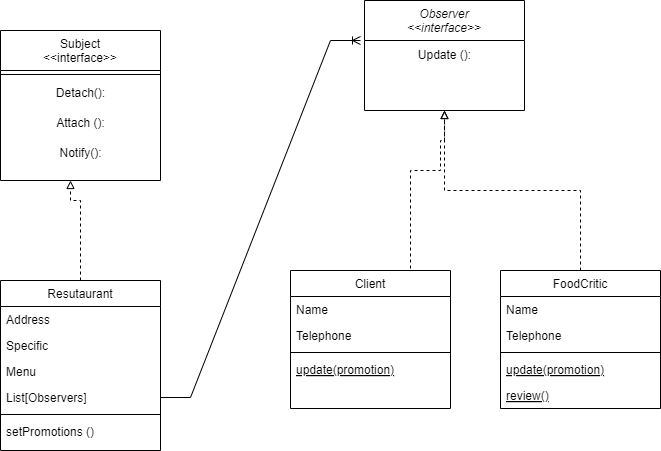

The diagram above was exported from draw.io. Its source (the exported page's mxGraphModel, read from the mxfile embedded in the PNG):
<mxGraphModel dx="1393" dy="796" grid="1" gridSize="10" guides="1" tooltips="1" connect="1" arrows="1" fold="1" page="1" pageScale="1" pageWidth="827" pageHeight="1169" math="0" shadow="0">
  <root>
    <mxCell id="WIyWlLk6GJQsqaUBKTNV-0" />
    <mxCell id="WIyWlLk6GJQsqaUBKTNV-1" parent="WIyWlLk6GJQsqaUBKTNV-0" />
    <mxCell id="zkfFHV4jXpPFQw0GAbJ--0" value="Observer&#10;&lt;&lt;interface&gt;&gt;" style="swimlane;fontStyle=2;align=center;verticalAlign=top;childLayout=stackLayout;horizontal=1;startSize=40;horizontalStack=0;resizeParent=1;resizeLast=0;collapsible=1;marginBottom=0;rounded=0;shadow=0;strokeWidth=1;" parent="WIyWlLk6GJQsqaUBKTNV-1" vertex="1">
      <mxGeometry x="414" y="130" width="160" height="110" as="geometry">
        <mxRectangle x="230" y="140" width="160" height="26" as="alternateBounds" />
      </mxGeometry>
    </mxCell>
    <mxCell id="B6WAYo0yVdKwaHdNshXO-0" value="Update ():" style="text;html=1;align=center;verticalAlign=middle;resizable=0;points=[];autosize=1;strokeColor=none;fillColor=none;" vertex="1" parent="zkfFHV4jXpPFQw0GAbJ--0">
      <mxGeometry y="40" width="160" height="30" as="geometry" />
    </mxCell>
    <mxCell id="zkfFHV4jXpPFQw0GAbJ--6" value="Client" style="swimlane;fontStyle=0;align=center;verticalAlign=top;childLayout=stackLayout;horizontal=1;startSize=26;horizontalStack=0;resizeParent=1;resizeLast=0;collapsible=1;marginBottom=0;rounded=0;shadow=0;strokeWidth=1;" parent="WIyWlLk6GJQsqaUBKTNV-1" vertex="1">
      <mxGeometry x="340" y="400" width="160" height="138" as="geometry">
        <mxRectangle x="130" y="380" width="160" height="26" as="alternateBounds" />
      </mxGeometry>
    </mxCell>
    <mxCell id="zkfFHV4jXpPFQw0GAbJ--7" value="Name" style="text;align=left;verticalAlign=top;spacingLeft=4;spacingRight=4;overflow=hidden;rotatable=0;points=[[0,0.5],[1,0.5]];portConstraint=eastwest;" parent="zkfFHV4jXpPFQw0GAbJ--6" vertex="1">
      <mxGeometry y="26" width="160" height="26" as="geometry" />
    </mxCell>
    <mxCell id="zkfFHV4jXpPFQw0GAbJ--8" value="Telephone" style="text;align=left;verticalAlign=top;spacingLeft=4;spacingRight=4;overflow=hidden;rotatable=0;points=[[0,0.5],[1,0.5]];portConstraint=eastwest;rounded=0;shadow=0;html=0;" parent="zkfFHV4jXpPFQw0GAbJ--6" vertex="1">
      <mxGeometry y="52" width="160" height="26" as="geometry" />
    </mxCell>
    <mxCell id="zkfFHV4jXpPFQw0GAbJ--9" value="" style="line;html=1;strokeWidth=1;align=left;verticalAlign=middle;spacingTop=-1;spacingLeft=3;spacingRight=3;rotatable=0;labelPosition=right;points=[];portConstraint=eastwest;" parent="zkfFHV4jXpPFQw0GAbJ--6" vertex="1">
      <mxGeometry y="78" width="160" height="8" as="geometry" />
    </mxCell>
    <mxCell id="zkfFHV4jXpPFQw0GAbJ--10" value="update(promotion)" style="text;align=left;verticalAlign=top;spacingLeft=4;spacingRight=4;overflow=hidden;rotatable=0;points=[[0,0.5],[1,0.5]];portConstraint=eastwest;fontStyle=4" parent="zkfFHV4jXpPFQw0GAbJ--6" vertex="1">
      <mxGeometry y="86" width="160" height="26" as="geometry" />
    </mxCell>
    <mxCell id="zkfFHV4jXpPFQw0GAbJ--13" value="Subject&#10;&lt;&lt;interface&gt;&gt;" style="swimlane;fontStyle=0;align=center;verticalAlign=top;childLayout=stackLayout;horizontal=1;startSize=40;horizontalStack=0;resizeParent=1;resizeLast=0;collapsible=1;marginBottom=0;rounded=0;shadow=0;strokeWidth=1;" parent="WIyWlLk6GJQsqaUBKTNV-1" vertex="1">
      <mxGeometry x="50" y="160" width="160" height="150" as="geometry">
        <mxRectangle x="340" y="380" width="170" height="26" as="alternateBounds" />
      </mxGeometry>
    </mxCell>
    <mxCell id="zkfFHV4jXpPFQw0GAbJ--15" value="" style="line;html=1;strokeWidth=1;align=left;verticalAlign=middle;spacingTop=-1;spacingLeft=3;spacingRight=3;rotatable=0;labelPosition=right;points=[];portConstraint=eastwest;" parent="zkfFHV4jXpPFQw0GAbJ--13" vertex="1">
      <mxGeometry y="40" width="160" height="8" as="geometry" />
    </mxCell>
    <mxCell id="B6WAYo0yVdKwaHdNshXO-2" value="Detach():" style="text;html=1;align=center;verticalAlign=middle;resizable=0;points=[];autosize=1;strokeColor=none;fillColor=none;" vertex="1" parent="zkfFHV4jXpPFQw0GAbJ--13">
      <mxGeometry y="48" width="160" height="30" as="geometry" />
    </mxCell>
    <mxCell id="B6WAYo0yVdKwaHdNshXO-1" value="Attach ():" style="text;html=1;align=center;verticalAlign=middle;resizable=0;points=[];autosize=1;strokeColor=none;fillColor=none;" vertex="1" parent="zkfFHV4jXpPFQw0GAbJ--13">
      <mxGeometry y="78" width="160" height="30" as="geometry" />
    </mxCell>
    <mxCell id="B6WAYo0yVdKwaHdNshXO-3" value="Notify():" style="text;html=1;align=center;verticalAlign=middle;resizable=0;points=[];autosize=1;strokeColor=none;fillColor=none;" vertex="1" parent="zkfFHV4jXpPFQw0GAbJ--13">
      <mxGeometry y="108" width="160" height="30" as="geometry" />
    </mxCell>
    <mxCell id="zkfFHV4jXpPFQw0GAbJ--17" value="Resutaurant" style="swimlane;fontStyle=0;align=center;verticalAlign=top;childLayout=stackLayout;horizontal=1;startSize=26;horizontalStack=0;resizeParent=1;resizeLast=0;collapsible=1;marginBottom=0;rounded=0;shadow=0;strokeWidth=1;" parent="WIyWlLk6GJQsqaUBKTNV-1" vertex="1">
      <mxGeometry x="50" y="410" width="160" height="170" as="geometry">
        <mxRectangle x="550" y="140" width="160" height="26" as="alternateBounds" />
      </mxGeometry>
    </mxCell>
    <mxCell id="zkfFHV4jXpPFQw0GAbJ--18" value="Address" style="text;align=left;verticalAlign=top;spacingLeft=4;spacingRight=4;overflow=hidden;rotatable=0;points=[[0,0.5],[1,0.5]];portConstraint=eastwest;" parent="zkfFHV4jXpPFQw0GAbJ--17" vertex="1">
      <mxGeometry y="26" width="160" height="26" as="geometry" />
    </mxCell>
    <mxCell id="zkfFHV4jXpPFQw0GAbJ--19" value="Specific" style="text;align=left;verticalAlign=top;spacingLeft=4;spacingRight=4;overflow=hidden;rotatable=0;points=[[0,0.5],[1,0.5]];portConstraint=eastwest;rounded=0;shadow=0;html=0;" parent="zkfFHV4jXpPFQw0GAbJ--17" vertex="1">
      <mxGeometry y="52" width="160" height="26" as="geometry" />
    </mxCell>
    <mxCell id="zkfFHV4jXpPFQw0GAbJ--20" value="Menu" style="text;align=left;verticalAlign=top;spacingLeft=4;spacingRight=4;overflow=hidden;rotatable=0;points=[[0,0.5],[1,0.5]];portConstraint=eastwest;rounded=0;shadow=0;html=0;" parent="zkfFHV4jXpPFQw0GAbJ--17" vertex="1">
      <mxGeometry y="78" width="160" height="26" as="geometry" />
    </mxCell>
    <mxCell id="B6WAYo0yVdKwaHdNshXO-14" value="" style="edgeStyle=entityRelationEdgeStyle;fontSize=12;html=1;endArrow=ERoneToMany;rounded=0;" edge="1" parent="zkfFHV4jXpPFQw0GAbJ--17" source="zkfFHV4jXpPFQw0GAbJ--22">
      <mxGeometry width="100" height="100" relative="1" as="geometry">
        <mxPoint x="100.00000000000003" y="121.49199999999996" as="sourcePoint" />
        <mxPoint x="360" y="-240" as="targetPoint" />
        <Array as="points">
          <mxPoint x="301.04" y="2.5" />
          <mxPoint x="301.04" y="-37.5" />
          <mxPoint x="271.04" y="-47.5" />
        </Array>
      </mxGeometry>
    </mxCell>
    <mxCell id="zkfFHV4jXpPFQw0GAbJ--22" value="List[Observers]" style="text;align=left;verticalAlign=top;spacingLeft=4;spacingRight=4;overflow=hidden;rotatable=0;points=[[0,0.5],[1,0.5]];portConstraint=eastwest;rounded=0;shadow=0;html=0;" parent="zkfFHV4jXpPFQw0GAbJ--17" vertex="1">
      <mxGeometry y="104" width="160" height="26" as="geometry" />
    </mxCell>
    <mxCell id="zkfFHV4jXpPFQw0GAbJ--23" value="" style="line;html=1;strokeWidth=1;align=left;verticalAlign=middle;spacingTop=-1;spacingLeft=3;spacingRight=3;rotatable=0;labelPosition=right;points=[];portConstraint=eastwest;" parent="zkfFHV4jXpPFQw0GAbJ--17" vertex="1">
      <mxGeometry y="130" width="160" height="8" as="geometry" />
    </mxCell>
    <mxCell id="zkfFHV4jXpPFQw0GAbJ--24" value="setPromotions ()" style="text;align=left;verticalAlign=top;spacingLeft=4;spacingRight=4;overflow=hidden;rotatable=0;points=[[0,0.5],[1,0.5]];portConstraint=eastwest;" parent="zkfFHV4jXpPFQw0GAbJ--17" vertex="1">
      <mxGeometry y="138" width="160" height="26" as="geometry" />
    </mxCell>
    <mxCell id="B6WAYo0yVdKwaHdNshXO-4" value="" style="html=1;labelBackgroundColor=#ffffff;jettySize=auto;orthogonalLoop=1;fontSize=14;rounded=0;jumpStyle=gap;edgeStyle=orthogonalEdgeStyle;startArrow=none;endArrow=block;endFill=0;dashed=1;strokeWidth=1;exitX=0.5;exitY=0;exitDx=0;exitDy=0;" edge="1" parent="WIyWlLk6GJQsqaUBKTNV-1" source="zkfFHV4jXpPFQw0GAbJ--17">
      <mxGeometry width="48" height="48" relative="1" as="geometry">
        <mxPoint x="130" y="400" as="sourcePoint" />
        <mxPoint x="120" y="310" as="targetPoint" />
        <Array as="points">
          <mxPoint x="130" y="330" />
          <mxPoint x="120" y="330" />
        </Array>
      </mxGeometry>
    </mxCell>
    <mxCell id="B6WAYo0yVdKwaHdNshXO-5" value="" style="html=1;labelBackgroundColor=#ffffff;jettySize=auto;orthogonalLoop=1;fontSize=14;rounded=0;jumpStyle=gap;edgeStyle=orthogonalEdgeStyle;startArrow=none;endArrow=block;endFill=0;dashed=1;strokeWidth=1;exitX=0.5;exitY=0;exitDx=0;exitDy=0;entryX=0.5;entryY=1;entryDx=0;entryDy=0;" edge="1" parent="WIyWlLk6GJQsqaUBKTNV-1" source="zkfFHV4jXpPFQw0GAbJ--6" target="zkfFHV4jXpPFQw0GAbJ--0">
      <mxGeometry width="48" height="48" relative="1" as="geometry">
        <mxPoint x="450" y="320" as="sourcePoint" />
        <mxPoint x="530" y="270" as="targetPoint" />
        <Array as="points">
          <mxPoint x="460" y="400" />
          <mxPoint x="460" y="300" />
          <mxPoint x="490" y="300" />
          <mxPoint x="490" y="270" />
          <mxPoint x="494" y="270" />
        </Array>
      </mxGeometry>
    </mxCell>
    <mxCell id="B6WAYo0yVdKwaHdNshXO-7" value="FoodCritic" style="swimlane;fontStyle=0;align=center;verticalAlign=top;childLayout=stackLayout;horizontal=1;startSize=26;horizontalStack=0;resizeParent=1;resizeLast=0;collapsible=1;marginBottom=0;rounded=0;shadow=0;strokeWidth=1;" vertex="1" parent="WIyWlLk6GJQsqaUBKTNV-1">
      <mxGeometry x="550" y="400" width="160" height="138" as="geometry">
        <mxRectangle x="130" y="380" width="160" height="26" as="alternateBounds" />
      </mxGeometry>
    </mxCell>
    <mxCell id="B6WAYo0yVdKwaHdNshXO-8" value="Name" style="text;align=left;verticalAlign=top;spacingLeft=4;spacingRight=4;overflow=hidden;rotatable=0;points=[[0,0.5],[1,0.5]];portConstraint=eastwest;" vertex="1" parent="B6WAYo0yVdKwaHdNshXO-7">
      <mxGeometry y="26" width="160" height="26" as="geometry" />
    </mxCell>
    <mxCell id="B6WAYo0yVdKwaHdNshXO-9" value="Telephone" style="text;align=left;verticalAlign=top;spacingLeft=4;spacingRight=4;overflow=hidden;rotatable=0;points=[[0,0.5],[1,0.5]];portConstraint=eastwest;rounded=0;shadow=0;html=0;" vertex="1" parent="B6WAYo0yVdKwaHdNshXO-7">
      <mxGeometry y="52" width="160" height="26" as="geometry" />
    </mxCell>
    <mxCell id="B6WAYo0yVdKwaHdNshXO-10" value="" style="line;html=1;strokeWidth=1;align=left;verticalAlign=middle;spacingTop=-1;spacingLeft=3;spacingRight=3;rotatable=0;labelPosition=right;points=[];portConstraint=eastwest;" vertex="1" parent="B6WAYo0yVdKwaHdNshXO-7">
      <mxGeometry y="78" width="160" height="8" as="geometry" />
    </mxCell>
    <mxCell id="B6WAYo0yVdKwaHdNshXO-11" value="update(promotion)" style="text;align=left;verticalAlign=top;spacingLeft=4;spacingRight=4;overflow=hidden;rotatable=0;points=[[0,0.5],[1,0.5]];portConstraint=eastwest;fontStyle=4" vertex="1" parent="B6WAYo0yVdKwaHdNshXO-7">
      <mxGeometry y="86" width="160" height="26" as="geometry" />
    </mxCell>
    <mxCell id="B6WAYo0yVdKwaHdNshXO-12" value="review()" style="text;align=left;verticalAlign=top;spacingLeft=4;spacingRight=4;overflow=hidden;rotatable=0;points=[[0,0.5],[1,0.5]];portConstraint=eastwest;fontStyle=4" vertex="1" parent="B6WAYo0yVdKwaHdNshXO-7">
      <mxGeometry y="112" width="160" height="26" as="geometry" />
    </mxCell>
    <mxCell id="B6WAYo0yVdKwaHdNshXO-13" value="" style="html=1;labelBackgroundColor=#ffffff;jettySize=auto;orthogonalLoop=1;fontSize=14;rounded=0;jumpStyle=gap;edgeStyle=orthogonalEdgeStyle;startArrow=none;endArrow=block;endFill=0;dashed=1;strokeWidth=1;entryX=0.5;entryY=1;entryDx=0;entryDy=0;exitX=0.5;exitY=0;exitDx=0;exitDy=0;" edge="1" parent="WIyWlLk6GJQsqaUBKTNV-1" source="B6WAYo0yVdKwaHdNshXO-7" target="zkfFHV4jXpPFQw0GAbJ--0">
      <mxGeometry width="48" height="48" relative="1" as="geometry">
        <mxPoint x="580" y="328" as="sourcePoint" />
        <mxPoint x="628" y="280" as="targetPoint" />
      </mxGeometry>
    </mxCell>
  </root>
</mxGraphModel>